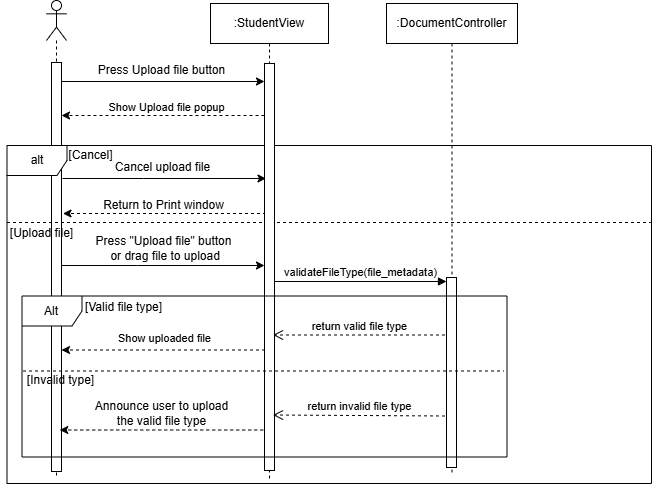

The diagram above was exported from draw.io. Its source (the exported page's mxGraphModel, read from the mxfile embedded in the PNG):
<mxGraphModel dx="1999" dy="1834" grid="0" gridSize="10" guides="1" tooltips="1" connect="1" arrows="1" fold="1" page="1" pageScale="1" pageWidth="827" pageHeight="1169" math="0" shadow="0">
  <root>
    <mxCell id="0" />
    <mxCell id="1" parent="0" />
    <mxCell id="ep3pcuB0w-eQtrkFHsap-1" value="" style="shape=umlLifeline;perimeter=lifelinePerimeter;whiteSpace=wrap;html=1;container=1;dropTarget=0;collapsible=0;recursiveResize=0;outlineConnect=0;portConstraint=eastwest;newEdgeStyle={&quot;curved&quot;:0,&quot;rounded&quot;:0};participant=umlActor;" vertex="1" parent="1">
      <mxGeometry x="-766" y="-916" width="20" height="478" as="geometry" />
    </mxCell>
    <mxCell id="ep3pcuB0w-eQtrkFHsap-2" value="" style="html=1;points=[[0,0,0,0,5],[0,1,0,0,-5],[1,0,0,0,5],[1,1,0,0,-5]];perimeter=orthogonalPerimeter;outlineConnect=0;targetShapes=umlLifeline;portConstraint=eastwest;newEdgeStyle={&quot;curved&quot;:0,&quot;rounded&quot;:0};" vertex="1" parent="ep3pcuB0w-eQtrkFHsap-1">
      <mxGeometry x="5" y="62" width="10" height="409" as="geometry" />
    </mxCell>
    <mxCell id="ep3pcuB0w-eQtrkFHsap-3" value=":StudentView" style="shape=umlLifeline;perimeter=lifelinePerimeter;whiteSpace=wrap;html=1;container=1;dropTarget=0;collapsible=0;recursiveResize=0;outlineConnect=0;portConstraint=eastwest;newEdgeStyle={&quot;curved&quot;:0,&quot;rounded&quot;:0};" vertex="1" parent="1">
      <mxGeometry x="-602" y="-913" width="118" height="475" as="geometry" />
    </mxCell>
    <mxCell id="ep3pcuB0w-eQtrkFHsap-4" value="" style="endArrow=classic;html=1;rounded=0;" edge="1" parent="1" target="ep3pcuB0w-eQtrkFHsap-22">
      <mxGeometry width="50" height="50" relative="1" as="geometry">
        <mxPoint x="-750.5" y="-834.9999999999999" as="sourcePoint" />
        <mxPoint x="-549.5" y="-834.9999999999999" as="targetPoint" />
        <Array as="points">
          <mxPoint x="-669.5" y="-834.9999999999999" />
        </Array>
      </mxGeometry>
    </mxCell>
    <mxCell id="ep3pcuB0w-eQtrkFHsap-5" value="Press Upload file button" style="text;html=1;align=center;verticalAlign=middle;resizable=0;points=[];autosize=1;strokeColor=none;fillColor=none;" vertex="1" parent="1">
      <mxGeometry x="-726" y="-860.9999999999999" width="150" height="30" as="geometry" />
    </mxCell>
    <mxCell id="ep3pcuB0w-eQtrkFHsap-6" value=":DocumentController" style="shape=umlLifeline;perimeter=lifelinePerimeter;whiteSpace=wrap;html=1;container=1;dropTarget=0;collapsible=0;recursiveResize=0;outlineConnect=0;portConstraint=eastwest;newEdgeStyle={&quot;curved&quot;:0,&quot;rounded&quot;:0};" vertex="1" parent="1">
      <mxGeometry x="-426" y="-913" width="131" height="471" as="geometry" />
    </mxCell>
    <mxCell id="ep3pcuB0w-eQtrkFHsap-7" value="" style="html=1;points=[[0,0,0,0,5],[0,1,0,0,-5],[1,0,0,0,5],[1,1,0,0,-5]];perimeter=orthogonalPerimeter;outlineConnect=0;targetShapes=umlLifeline;portConstraint=eastwest;newEdgeStyle={&quot;curved&quot;:0,&quot;rounded&quot;:0};" vertex="1" parent="ep3pcuB0w-eQtrkFHsap-6">
      <mxGeometry x="60" y="274" width="10" height="190" as="geometry" />
    </mxCell>
    <mxCell id="ep3pcuB0w-eQtrkFHsap-8" value="alt" style="shape=umlFrame;whiteSpace=wrap;html=1;pointerEvents=0;" vertex="1" parent="1">
      <mxGeometry x="-805.5" y="-771" width="644.5" height="338" as="geometry" />
    </mxCell>
    <mxCell id="ep3pcuB0w-eQtrkFHsap-9" value="validateFileType(file_metadata)" style="html=1;verticalAlign=bottom;endArrow=block;curved=0;rounded=0;" edge="1" parent="1" target="ep3pcuB0w-eQtrkFHsap-7">
      <mxGeometry relative="1" as="geometry">
        <mxPoint x="-538" y="-634.9999999999999" as="sourcePoint" />
        <mxPoint as="offset" />
      </mxGeometry>
    </mxCell>
    <mxCell id="ep3pcuB0w-eQtrkFHsap-10" value="return valid file type" style="html=1;verticalAlign=bottom;endArrow=open;dashed=1;endSize=8;curved=0;rounded=0;" edge="1" parent="1">
      <mxGeometry relative="1" as="geometry">
        <mxPoint x="-539.5" y="-581.5" as="targetPoint" />
        <mxPoint x="-367.5" y="-581.5" as="sourcePoint" />
      </mxGeometry>
    </mxCell>
    <mxCell id="ep3pcuB0w-eQtrkFHsap-11" value="" style="endArrow=classic;html=1;rounded=0;" edge="1" parent="1" source="ep3pcuB0w-eQtrkFHsap-2" target="ep3pcuB0w-eQtrkFHsap-22">
      <mxGeometry width="50" height="50" relative="1" as="geometry">
        <mxPoint x="-750" y="-650.9999999999999" as="sourcePoint" />
        <mxPoint x="-550" y="-651" as="targetPoint" />
        <Array as="points">
          <mxPoint x="-675" y="-650.9999999999999" />
        </Array>
      </mxGeometry>
    </mxCell>
    <mxCell id="ep3pcuB0w-eQtrkFHsap-12" value="" style="endArrow=classic;html=1;rounded=0;dashed=1;" edge="1" parent="1">
      <mxGeometry width="50" height="50" relative="1" as="geometry">
        <mxPoint x="-547.5" y="-566.5" as="sourcePoint" />
        <mxPoint x="-751" y="-566.4999999999999" as="targetPoint" />
        <Array as="points">
          <mxPoint x="-691" y="-566.4999999999999" />
        </Array>
      </mxGeometry>
    </mxCell>
    <mxCell id="ep3pcuB0w-eQtrkFHsap-13" value="&lt;font style=&quot;font-size: 11px;&quot;&gt;Show uploaded file&lt;/font&gt;" style="text;html=1;align=center;verticalAlign=middle;resizable=0;points=[];autosize=1;strokeColor=none;fillColor=none;" vertex="1" parent="1">
      <mxGeometry x="-708.5" y="-592.4999999999999" width="120" height="30" as="geometry" />
    </mxCell>
    <mxCell id="ep3pcuB0w-eQtrkFHsap-14" value="Press &quot;Upload file&quot; button&lt;div&gt;&amp;nbsp;or drag&amp;nbsp;&lt;span style=&quot;background-color: initial;&quot;&gt;file to upload&lt;/span&gt;&lt;/div&gt;" style="text;html=1;align=center;verticalAlign=middle;resizable=0;points=[];autosize=1;strokeColor=none;fillColor=none;" vertex="1" parent="1">
      <mxGeometry x="-729.5" y="-687.9999999999999" width="160" height="40" as="geometry" />
    </mxCell>
    <mxCell id="ep3pcuB0w-eQtrkFHsap-15" value="" style="line;strokeWidth=1;fillColor=none;align=left;verticalAlign=middle;spacingTop=-1;spacingLeft=3;spacingRight=3;rotatable=0;labelPosition=right;points=[];portConstraint=eastwest;strokeColor=inherit;dashed=1;" vertex="1" parent="1">
      <mxGeometry x="-805.5" y="-698" width="643.5" height="8" as="geometry" />
    </mxCell>
    <mxCell id="ep3pcuB0w-eQtrkFHsap-16" value="" style="endArrow=classic;html=1;rounded=0;" edge="1" parent="1">
      <mxGeometry width="50" height="50" relative="1" as="geometry">
        <mxPoint x="-750" y="-737.9999999999999" as="sourcePoint" />
        <mxPoint x="-546.5" y="-738" as="targetPoint" />
        <Array as="points">
          <mxPoint x="-669" y="-737.9999999999999" />
        </Array>
      </mxGeometry>
    </mxCell>
    <mxCell id="ep3pcuB0w-eQtrkFHsap-17" value="Cancel upload file" style="text;html=1;align=center;verticalAlign=middle;resizable=0;points=[];autosize=1;strokeColor=none;fillColor=none;" vertex="1" parent="1">
      <mxGeometry x="-706.5" y="-761.9999999999999" width="113" height="26" as="geometry" />
    </mxCell>
    <mxCell id="ep3pcuB0w-eQtrkFHsap-18" value="" style="endArrow=classic;html=1;rounded=0;dashed=1;" edge="1" parent="1">
      <mxGeometry width="50" height="50" relative="1" as="geometry">
        <mxPoint x="-546.5" y="-703" as="sourcePoint" />
        <mxPoint x="-749.5" y="-703" as="targetPoint" />
        <Array as="points">
          <mxPoint x="-690.5" y="-703" />
        </Array>
      </mxGeometry>
    </mxCell>
    <mxCell id="ep3pcuB0w-eQtrkFHsap-19" value="&lt;font style=&quot;font-size: 12px;&quot;&gt;Return to Print window&lt;/font&gt;" style="text;html=1;align=center;verticalAlign=middle;resizable=0;points=[];autosize=1;strokeColor=none;fillColor=none;" vertex="1" parent="1">
      <mxGeometry x="-718.5" y="-724" width="139" height="26" as="geometry" />
    </mxCell>
    <mxCell id="ep3pcuB0w-eQtrkFHsap-20" value="[Cancel]" style="text;html=1;align=center;verticalAlign=middle;resizable=0;points=[];autosize=1;strokeColor=none;fillColor=none;" vertex="1" parent="1">
      <mxGeometry x="-753" y="-774" width="62" height="26" as="geometry" />
    </mxCell>
    <mxCell id="ep3pcuB0w-eQtrkFHsap-21" value="[Upload file]" style="text;html=1;align=center;verticalAlign=middle;resizable=0;points=[];autosize=1;strokeColor=none;fillColor=none;" vertex="1" parent="1">
      <mxGeometry x="-812" y="-696" width="81" height="26" as="geometry" />
    </mxCell>
    <mxCell id="ep3pcuB0w-eQtrkFHsap-22" value="" style="html=1;points=[[0,0,0,0,5],[0,1,0,0,-5],[1,0,0,0,5],[1,1,0,0,-5]];perimeter=orthogonalPerimeter;outlineConnect=0;targetShapes=umlLifeline;portConstraint=eastwest;newEdgeStyle={&quot;curved&quot;:0,&quot;rounded&quot;:0};" vertex="1" parent="1">
      <mxGeometry x="-548" y="-853" width="10" height="407" as="geometry" />
    </mxCell>
    <mxCell id="ep3pcuB0w-eQtrkFHsap-23" value="" style="endArrow=classic;html=1;rounded=0;dashed=1;" edge="1" parent="1" source="ep3pcuB0w-eQtrkFHsap-22" target="ep3pcuB0w-eQtrkFHsap-2">
      <mxGeometry width="50" height="50" relative="1" as="geometry">
        <mxPoint x="-622" y="-801" as="sourcePoint" />
        <mxPoint x="-823" y="-801" as="targetPoint" />
        <Array as="points">
          <mxPoint x="-677" y="-800.9999999999999" />
        </Array>
      </mxGeometry>
    </mxCell>
    <mxCell id="ep3pcuB0w-eQtrkFHsap-24" value="Show Upload file popup" style="edgeLabel;html=1;align=center;verticalAlign=middle;resizable=0;points=[];" connectable="0" vertex="1" parent="ep3pcuB0w-eQtrkFHsap-23">
      <mxGeometry x="0.0681" y="-2" relative="1" as="geometry">
        <mxPoint x="10" y="-7" as="offset" />
      </mxGeometry>
    </mxCell>
    <mxCell id="ep3pcuB0w-eQtrkFHsap-25" value="return invalid file type" style="html=1;verticalAlign=bottom;endArrow=open;dashed=1;endSize=8;curved=0;rounded=0;exitX=0;exitY=1;exitDx=0;exitDy=-5;" edge="1" parent="1">
      <mxGeometry x="-0.0033" relative="1" as="geometry">
        <mxPoint x="-539.5" y="-501.4999999999999" as="targetPoint" />
        <mxPoint x="-367.5" y="-500.4999999999999" as="sourcePoint" />
        <mxPoint as="offset" />
      </mxGeometry>
    </mxCell>
    <mxCell id="ep3pcuB0w-eQtrkFHsap-26" value="" style="endArrow=classic;html=1;rounded=0;dashed=1;" edge="1" parent="1">
      <mxGeometry width="50" height="50" relative="1" as="geometry">
        <mxPoint x="-549.25" y="-486.5" as="sourcePoint" />
        <mxPoint x="-752.75" y="-486.4999999999999" as="targetPoint" />
        <Array as="points">
          <mxPoint x="-692.75" y="-486.4999999999999" />
        </Array>
      </mxGeometry>
    </mxCell>
    <mxCell id="ep3pcuB0w-eQtrkFHsap-27" value="Announce user to upload &lt;br&gt;the valid file type" style="text;html=1;align=center;verticalAlign=middle;resizable=0;points=[];autosize=1;strokeColor=none;fillColor=none;" vertex="1" parent="1">
      <mxGeometry x="-726.5" y="-523.5" width="151" height="41" as="geometry" />
    </mxCell>
    <mxCell id="ep3pcuB0w-eQtrkFHsap-28" value="Alt" style="shape=umlFrame;whiteSpace=wrap;html=1;pointerEvents=0;" vertex="1" parent="1">
      <mxGeometry x="-790.5" y="-620.5" width="485" height="161" as="geometry" />
    </mxCell>
    <mxCell id="ep3pcuB0w-eQtrkFHsap-29" value="" style="line;strokeWidth=1;fillColor=none;align=left;verticalAlign=middle;spacingTop=-1;spacingLeft=3;spacingRight=3;rotatable=0;labelPosition=right;points=[];portConstraint=eastwest;strokeColor=inherit;dashed=1;" vertex="1" parent="1">
      <mxGeometry x="-789.5" y="-549.5" width="481" height="8" as="geometry" />
    </mxCell>
    <mxCell id="ep3pcuB0w-eQtrkFHsap-30" value="[Valid file type]" style="text;html=1;align=center;verticalAlign=middle;resizable=0;points=[];autosize=1;strokeColor=none;fillColor=none;" vertex="1" parent="1">
      <mxGeometry x="-736.5" y="-622" width="95" height="26" as="geometry" />
    </mxCell>
    <mxCell id="ep3pcuB0w-eQtrkFHsap-31" value="[Invalid type]" style="text;html=1;align=center;verticalAlign=middle;resizable=0;points=[];autosize=1;strokeColor=none;fillColor=none;" vertex="1" parent="1">
      <mxGeometry x="-794.5" y="-549.5" width="85" height="26" as="geometry" />
    </mxCell>
  </root>
</mxGraphModel>